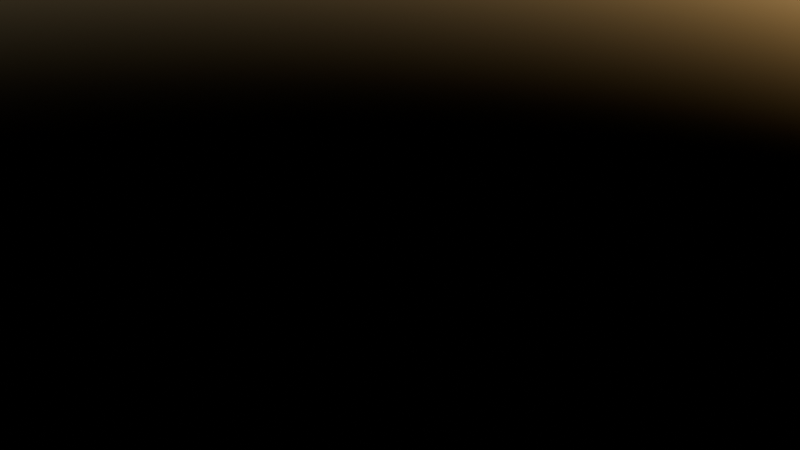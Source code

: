 # Source: gen_auto.blend  (saved by Blender 5.3.31; exported with 4.5.12 LTS)
import bpy
from mathutils import Matrix  # noqa: F401  (used for matrix-valued properties, if any)

bpy.ops.wm.read_factory_settings(use_empty=True)
scene = bpy.context.scene
scene.name = 'Scene'

# ---- collections
col_test_coll_b = bpy.data.collections.new('Test Coll B'); scene.collection.children.link(col_test_coll_b)
col_test_coll_c = bpy.data.collections.new('Test Coll C'); scene.collection.children.link(col_test_coll_c)

# ---- materials (node trees are filled in below, after node groups)
mat_mat_node_dims = bpy.data.materials.new('MAT NODE DIMS')

# ---- node groups
ng_shader_node_dims = bpy.data.node_groups.new('SHADER NODE DIMS', 'ShaderNodeTree')
_s = ng_shader_node_dims.interface.new_socket(name='Shader', in_out='OUTPUT', socket_type='NodeSocketShader')
_s = ng_shader_node_dims.interface.new_socket(name='Shader', in_out='INPUT', socket_type='NodeSocketShader')
_s = ng_shader_node_dims.interface.new_socket(name='Shader', in_out='INPUT', socket_type='NodeSocketShader')
_N = ng_shader_node_dims.nodes; _L = ng_shader_node_dims.links
n0 = _N.new('FunctionNodeBooleanMath'); n0.name = 'Boolean Math'; n0.location = (0, 0)
n0.inputs[0].default_value = False
n0.inputs[1].default_value = False
n1 = _N.new('FunctionNodeFindInString'); n1.name = 'Find in String'; n1.location = (0, 0)
n1.inputs[0].default_value = ''
n1.inputs[1].default_value = ''
n2 = _N.new('FunctionNodeFormatString'); n2.name = 'Format String'; n2.location = (0, 0)
n2.inputs[0].default_value = ''
n3 = _N.new('NodeUndefined'); n3.name = 'Get Vector Component'; n3.location = (0, 0)
n3.inputs[0].default_value = (0.0, 0.0, 0.0)
n3.inputs[1].default_value = 0
n4 = _N.new('FunctionNodeInputBool'); n4.name = 'Boolean'; n4.location = (0, 0)
n4.outputs[0].default_value = False
n5 = _N.new('FunctionNodeInputInt'); n5.name = 'Integer'; n5.location = (0, 0)
n5.integer = 0
n5.outputs[0].default_value = 0
n6 = _N.new('NodeUndefined'); n6.name = 'Menu'; n6.location = (0, 0)
n7 = _N.new('FunctionNodeInputSpecialCharacters'); n7.name = 'Special Characters'; n7.location = (0, 0)
n8 = _N.new('FunctionNodeInputString'); n8.name = 'String'; n8.location = (0, 0)
n8.outputs[0].default_value = ''
n9 = _N.new('FunctionNodeInputVector'); n9.name = 'Vector'; n9.location = (0, 0)
n9.outputs[0].default_value = (0.0, 0.0, 0.0)
n10 = _N.new('FunctionNodeIntegerMath'); n10.name = 'Integer Math'; n10.location = (0, 0)
n10.inputs[0].default_value = 0
n10.inputs[1].default_value = 0
n10.inputs[2].default_value = 0
n11 = _N.new('FunctionNodeMatchString'); n11.name = 'Match String'; n11.location = (0, 0)
n11.inputs[0].default_value = ''
n11.inputs[1].default_value = ''
n12 = _N.new('FunctionNodeReplaceString'); n12.name = 'Replace String'; n12.location = (0, 0)
n12.inputs[0].default_value = ''
n12.inputs[1].default_value = ''
n12.inputs[2].default_value = ''
n13 = _N.new('NodeUndefined'); n13.name = 'Reverse String'; n13.location = (0, 0)
n13.inputs[0].default_value = ''
n14 = _N.new('NodeUndefined'); n14.name = 'Set String Case'; n14.location = (0, 0)
n14.inputs[0].default_value = ''
n15 = _N.new('FunctionNodeSliceString'); n15.name = 'Slice String'; n15.location = (0, 0)
n15.inputs[0].default_value = ''
n15.inputs[1].default_value = 0
n15.inputs[2].default_value = 10
n16 = _N.new('FunctionNodeStringLength'); n16.name = 'String Length'; n16.location = (0, 0)
n16.inputs[0].default_value = ''
n17 = _N.new('NodeUndefined'); n17.name = 'String to Value'; n17.location = (0, 0)
n17.inputs[0].default_value = ''
n17.inputs[1].default_value = 10
n18 = _N.new('NodeUndefined'); n18.name = 'Trim String'; n18.location = (0, 0)
n18.inputs[0].default_value = ''
n18.inputs[1].default_value = ''
n18.inputs[2].default_value = True
n18.inputs[3].default_value = True
n18.inputs[4].default_value = True
n19 = _N.new('FunctionNodeValueToString'); n19.name = 'Value to String'; n19.location = (0, 0)
n19.inputs[0].default_value = 0.0
n19.inputs[1].default_value = 0
n20 = _N.new('GeometryNodeIndexSwitch'); n20.name = 'Index Switch'; n20.location = (0, 0)
n20.index_switch_items.clear()
_it = n20.index_switch_items.new()
_it = n20.index_switch_items.new()
n20.data_type = 'RGBA'
n20.inputs[0].default_value = 0
n20.inputs[1].default_value = (0.8, 0.8, 0.8, 1.0)
n20.inputs[2].default_value = (0.8, 0.8, 0.8, 1.0)
n21 = _N.new('GeometryNodeInputSceneTime'); n21.name = 'Scene Time'; n21.location = (0, 0)
n22 = _N.new('GeometryNodeMenuSwitch'); n22.name = 'Menu Switch'; n22.location = (0, 0)
n22.enum_items.clear()
_it = n22.enum_items.new('A')
_it = n22.enum_items.new('B')
n22.enum_definition.enum_definition.enum_definition.enum_definition.data_type = 'RGBA'
n22.enum_definition.enum_definition.enum_definition.data_type = 'RGBA'
n22.enum_definition.enum_definition.data_type = 'RGBA'
n22.enum_definition.data_type = 'RGBA'
n22.data_type = 'RGBA'
n22.inputs[1].default_value = (0.8, 0.8, 0.8, 1.0)
n22.inputs[2].default_value = (0.8, 0.8, 0.8, 1.0)
n23 = _N.new('GeometryNodeRepeatInput'); n23.name = 'Repeat Input'; n23.location = (0, 0)
n23.inputs[0].default_value = 1
n24 = _N.new('GeometryNodeRepeatOutput'); n24.name = 'Repeat Output'; n24.location = (0, 0)
n25 = _N.new('GeometryNodeSwitch'); n25.name = 'Switch'; n25.location = (0, 0)
n25.input_type = 'RGBA'
n25.inputs[0].default_value = False
n25.inputs[1].default_value = (0.8, 0.8, 0.8, 1.0)
n25.inputs[2].default_value = (0.8, 0.8, 0.8, 1.0)
n26 = _N.new('GeometryNodeWarning'); n26.name = 'Warning'; n26.location = (0, 0)
n26.inputs[0].default_value = True
n26.inputs[1].default_value = ''
n27 = _N.new('NodeUndefined'); n27.name = 'Closure Input'; n27.location = (0, 0)
n28 = _N.new('NodeUndefined'); n28.name = 'Closure Output'; n28.location = (0, 0)
n29 = _N.new('NodeUndefined'); n29.name = 'Combine Bundle'; n29.location = (0, 0)
n30 = _N.new('NodeUndefined'); n30.name = 'Comment'; n30.location = (0, 0)
n31 = _N.new('NodeUndefined'); n31.name = 'Enable Output'; n31.location = (0, 0)
n31.inputs[0].default_value = False
n31.inputs[1].default_value = 0.0
n32 = _N.new('NodeUndefined'); n32.name = 'Evaluate Closure'; n32.location = (0, 0)
n33 = _N.new('NodeFrame'); n33.name = 'Frame'; n33.location = (0, 0)
n33.width = 160
n34 = _N.new('NodeGroupInput'); n34.name = 'Group Input'; n34.location = (0, 0)
n35 = _N.new('NodeGroupOutput'); n35.name = 'Group Output'; n35.location = (0, 0)
n36 = _N.new('NodeUndefined'); n36.name = 'Implicit Conversion'; n36.location = (0, 0)
n36.inputs[0].default_value = (0.0, 0.0, 0.0, 1.0)
n37 = _N.new('NodeUndefined'); n37.name = 'Join Bundle'; n37.location = (0, 0)
n38 = _N.new('NodeReroute'); n38.name = 'Reroute'; n38.location = (0, 0)
n38.width = 20
n39 = _N.new('NodeUndefined'); n39.name = 'Separate Bundle'; n39.location = (0, 0)
n40 = _N.new('ShaderNodeAddShader'); n40.name = 'Add Shader'; n40.location = (0, 0)
n41 = _N.new('ShaderNodeAmbientOcclusion'); n41.name = 'Ambient Occlusion'; n41.location = (0, 0)
n42 = _N.new('ShaderNodeAttribute'); n42.name = 'Attribute'; n42.location = (0, 0)
n43 = _N.new('ShaderNodeBackground'); n43.name = 'Background'; n43.location = (0, 0)
n44 = _N.new('ShaderNodeBevel'); n44.name = 'Bevel'; n44.location = (0, 0)
n45 = _N.new('ShaderNodeBlackbody'); n45.name = 'Blackbody'; n45.location = (0, 0)
n45.width = 160
n45.inputs[0].default_value = 6500.0
n46 = _N.new('ShaderNodeBrightContrast'); n46.name = 'Brightness/Contrast'; n46.location = (0, 0)
n47 = _N.new('ShaderNodeBsdfAnisotropic'); n47.name = 'Glossy BSDF'; n47.location = (0, 0)
n47.width = 160
n48 = _N.new('ShaderNodeBsdfDiffuse'); n48.name = 'Diffuse BSDF'; n48.location = (0, 0)
n48.width = 160
n49 = _N.new('ShaderNodeBsdfGlass'); n49.name = 'Glass BSDF'; n49.location = (0, 0)
n49.width = 160
n50 = _N.new('ShaderNodeBsdfHair'); n50.name = 'Hair BSDF'; n50.location = (0, 0)
n50.width = 160
n51 = _N.new('ShaderNodeBsdfHairPrincipled'); n51.name = 'Principled Hair BSDF'; n51.location = (0, 0)
n52 = _N.new('ShaderNodeBsdfMetallic'); n52.name = 'Metallic BSDF'; n52.location = (0, 0)
n53 = _N.new('ShaderNodeBsdfPrincipled'); n53.name = 'Principled BSDF'; n53.location = (0, 0)
n53.inputs[10].default_value = 0.005
n54 = _N.new('ShaderNodeBsdfRayPortal'); n54.name = 'Ray Portal BSDF'; n54.location = (0, 0)
n55 = _N.new('ShaderNodeBsdfRefraction'); n55.name = 'Refraction BSDF'; n55.location = (0, 0)
n55.width = 160
n56 = _N.new('ShaderNodeBsdfSheen'); n56.name = 'Sheen BSDF'; n56.location = (0, 0)
n57 = _N.new('ShaderNodeBsdfToon'); n57.name = 'Toon BSDF'; n57.location = (0, 0)
n57.width = 160
n58 = _N.new('ShaderNodeBsdfTranslucent'); n58.name = 'Translucent BSDF'; n58.location = (0, 0)
n59 = _N.new('ShaderNodeBsdfTransparent'); n59.name = 'Transparent BSDF'; n59.location = (0, 0)
n60 = _N.new('ShaderNodeBump'); n60.name = 'Bump'; n60.location = (0, 0)
n61 = _N.new('ShaderNodeCameraData'); n61.name = 'Camera Data'; n61.location = (0, 0)
n62 = _N.new('ShaderNodeClamp'); n62.name = 'Clamp'; n62.location = (0, 0)
n63 = _N.new('ShaderNodeCombineColor'); n63.name = 'Combine Color'; n63.location = (0, 0)
n64 = _N.new('ShaderNodeCombineXYZ'); n64.name = 'Combine XYZ'; n64.location = (0, 0)
n65 = _N.new('ShaderNodeDisplacement'); n65.name = 'Displacement'; n65.location = (0, 0)
n66 = _N.new('ShaderNodeEeveeSpecular'); n66.name = 'Specular BSDF'; n66.location = (0, 0)
n67 = _N.new('ShaderNodeEmission'); n67.name = 'Emission'; n67.location = (0, 0)
n68 = _N.new('ShaderNodeFloatCurve'); n68.name = 'Float Curve'; n68.location = (0, 0)
n68.mapping.update()
n69 = _N.new('ShaderNodeFresnel'); n69.name = 'Fresnel'; n69.location = (0, 0)
n70 = _N.new('ShaderNodeGamma'); n70.name = 'Gamma'; n70.location = (0, 0)
n71 = _N.new('ShaderNodeGroup'); n71.name = 'Group'; n71.location = (0, 0)
n71.node_tree = None
n72 = _N.new('ShaderNodeHairInfo'); n72.name = 'Curves Info'; n72.location = (0, 0)
n73 = _N.new('ShaderNodeHoldout'); n73.name = 'Holdout'; n73.location = (0, 0)
n74 = _N.new('ShaderNodeHueSaturation'); n74.name = 'Hue/Saturation/Value'; n74.location = (0, 0)
n74.width = 160
n75 = _N.new('ShaderNodeInvert'); n75.name = 'Invert Color'; n75.location = (0, 0)
n76 = _N.new('ShaderNodeLayerWeight'); n76.name = 'Layer Weight'; n76.location = (0, 0)
n77 = _N.new('NodeUndefined'); n77.name = 'Light Accumulation'; n77.location = (0, 0)
n77.inputs[0].default_value = 0
n77.inputs[1].default_value = (0.0, 0.0, 0.0, 1.0)
n77.inputs[2].default_value = (1.0, 1.0, 1.0, 1.0)
n77.inputs[3].default_value = (0.0, 0.0, 0.0, 1.0)
n77.inputs[4].default_value = (1.0, 1.0, 1.0, 1.0)
n77.inputs[5].default_value = (0.0, 0.0, 0.0, 1.0)
n77.inputs[6].default_value = (1.0, 1.0, 1.0, 1.0)
n77.inputs[7].default_value = 0.0
n78 = _N.new('NodeUndefined'); n78.name = 'Light Evaluation'; n78.location = (0, 0)
n78.inputs[0].default_value = 0
n78.inputs[1].default_value = (0.0, 0.0, 0.0)
n78.inputs[2].default_value = (0.0, 0.0, 0.0)
n78.inputs[3].default_value = 0.5
n79 = _N.new('ShaderNodeLightFalloff'); n79.name = 'Light Falloff'; n79.location = (0, 0)
n79.width = 160
n80 = _N.new('NodeUndefined'); n80.name = 'Light Info'; n80.location = (0, 0)
n80.inputs[0].default_value = 0
n81 = _N.new('NodeUndefined'); n81.name = 'Light Iter Internal Input'; n81.location = (0, 0)
n82 = _N.new('NodeUndefined'); n82.name = 'Light Iter Internal Output'; n82.location = (0, 0)
n83 = _N.new('ShaderNodeLightPath'); n83.name = 'Light Path'; n83.location = (0, 0)
n84 = _N.new('ShaderNodeMapRange'); n84.name = 'Map Range'; n84.location = (0, 0)
n85 = _N.new('ShaderNodeMapping'); n85.name = 'Mapping'; n85.location = (0, 0)
n86 = _N.new('ShaderNodeMath'); n86.name = 'Math'; n86.location = (0, 0)
n87 = _N.new('ShaderNodeMix'); n87.name = 'Mix'; n87.location = (0, 0)
n87.inputs[0].default_value = 1.0
n88 = _N.new('ShaderNodeMixRGB'); n88.name = 'Mix (Legacy)'; n88.location = (0, 0)
n89 = _N.new('ShaderNodeMixShader'); n89.name = 'Mix Shader'; n89.location = (0, 0)
n90 = _N.new('ShaderNodeNewGeometry'); n90.name = 'Geometry'; n90.location = (0, 0)
n91 = _N.new('ShaderNodeNormal'); n91.name = 'Normal'; n91.location = (0, 0)
n92 = _N.new('ShaderNodeNormalMap'); n92.name = 'Normal Map'; n92.location = (0, 0)
n92.width = 160
n93 = _N.new('ShaderNodeObjectInfo'); n93.name = 'Object Info'; n93.location = (0, 0)
n94 = _N.new('ShaderNodeOutputAOV'); n94.name = 'AOV Output'; n94.location = (0, 0)
n95 = _N.new('ShaderNodeOutputLight'); n95.name = 'Light Output'; n95.location = (0, 0)
n96 = _N.new('ShaderNodeOutputLineStyle'); n96.name = 'Line Style Output'; n96.location = (0, 0)
n97 = _N.new('ShaderNodeOutputMaterial'); n97.name = 'Material Output'; n97.location = (0, 0)
n98 = _N.new('ShaderNodeOutputWorld'); n98.name = 'World Output'; n98.location = (0, 0)
n99 = _N.new('ShaderNodeParticleInfo'); n99.name = 'Particle Info'; n99.location = (0, 0)
n100 = _N.new('ShaderNodePointInfo'); n100.name = 'Point Info'; n100.location = (0, 0)
n101 = _N.new('ShaderNodeRGB'); n101.name = 'Color'; n101.location = (0, 0)
n101.outputs[0].default_value = (0.5, 0.5, 0.5, 1.0)
n102 = _N.new('ShaderNodeRGBCurve'); n102.name = 'RGB Curves'; n102.location = (0, 0)
n102.mapping.update()
n103 = _N.new('ShaderNodeRGBToBW'); n103.name = 'RGB to BW'; n103.location = (0, 0)
n104 = _N.new('NodeUndefined'); n104.name = 'Radial Tiling'; n104.location = (0, 0)
n104.inputs[0].default_value = (0.0, 0.0)
n104.inputs[1].default_value = 5.0
n104.inputs[2].default_value = 0.0
n105 = _N.new('NodeUndefined'); n105.name = 'Raycast'; n105.location = (0, 0)
n105.inputs[0].default_value = (0.0, 0.0, 0.0)
n105.inputs[1].default_value = (0.0, 0.0, 0.0)
n105.inputs[2].default_value = 1.0
n106 = _N.new('ShaderNodeScript'); n106.name = 'Script'; n106.location = (0, 0)
n107 = _N.new('ShaderNodeSeparateColor'); n107.name = 'Separate Color'; n107.location = (0, 0)
n108 = _N.new('ShaderNodeSeparateXYZ'); n108.name = 'Separate XYZ'; n108.location = (0, 0)
n109 = _N.new('ShaderNodeShaderToRGB'); n109.name = 'Shader to RGB'; n109.location = (0, 0)
n110 = _N.new('NodeUndefined'); n110.name = 'Shadow Raycast'; n110.location = (0, 0)
n110.inputs[0].default_value = 0
n110.inputs[1].default_value = (0.0, 0.0, 0.0)
n110.inputs[2].default_value = 1.0
n111 = _N.new('ShaderNodeSqueeze'); n111.name = 'Squeeze Value (Legacy)'; n111.location = (0, 0)
n112 = _N.new('ShaderNodeSubsurfaceScattering'); n112.name = 'Subsurface Scattering'; n112.location = (0, 0)
n112.width = 160
n112.inputs[1].default_value = 0.005
n113 = _N.new('ShaderNodeTangent'); n113.name = 'Tangent'; n113.location = (0, 0)
n113.width = 160
n114 = _N.new('ShaderNodeTexBrick'); n114.name = 'Brick Texture'; n114.location = (0, 0)
n114.width = 180
n115 = _N.new('ShaderNodeTexChecker'); n115.name = 'Checker Texture'; n115.location = (0, 0)
n116 = _N.new('ShaderNodeTexCoord'); n116.name = 'Texture Coordinate'; n116.location = (0, 0)
n117 = _N.new('ShaderNodeTexEnvironment'); n117.name = 'Environment Texture'; n117.location = (0, 0)
n118 = _N.new('ShaderNodeTexGabor'); n118.name = 'Gabor Texture'; n118.location = (0, 0)
n119 = _N.new('ShaderNodeTexGradient'); n119.name = 'Gradient Texture'; n119.location = (0, 0)
n120 = _N.new('ShaderNodeTexIES'); n120.name = 'IES Texture'; n120.location = (0, 0)
n121 = _N.new('ShaderNodeTexImage'); n121.name = 'Image Texture'; n121.location = (0, 0)
n122 = _N.new('ShaderNodeTexMagic'); n122.name = 'Magic Texture'; n122.location = (0, 0)
n123 = _N.new('ShaderNodeTexNoise'); n123.name = 'Noise Texture'; n123.location = (0, 0)
n123.width = 160
n124 = _N.new('ShaderNodeTexSky'); n124.name = 'Sky Texture'; n124.location = (0, 0)
n124.width = 160
n124.altitude = 100.0
n125 = _N.new('ShaderNodeTexVoronoi'); n125.name = 'Voronoi Texture'; n125.location = (0, 0)
n125.width = 160
n126 = _N.new('ShaderNodeTexWave'); n126.name = 'Wave Texture'; n126.location = (0, 0)
n126.width = 160
n127 = _N.new('ShaderNodeTexWhiteNoise'); n127.name = 'White Noise Texture'; n127.location = (0, 0)
n128 = _N.new('ShaderNodeUVAlongStroke'); n128.name = 'UV Along Stroke'; n128.location = (0, 0)
n129 = _N.new('ShaderNodeUVMap'); n129.name = 'UV Map'; n129.location = (0, 0)
n129.width = 160
n130 = _N.new('ShaderNodeValToRGB'); n130.name = 'Color Ramp'; n130.location = (0, 0)
while len(n130.color_ramp.elements) > 1: n130.color_ramp.elements.remove(n130.color_ramp.elements[-1])
n130.color_ramp.elements[0].position = 0.0; n130.color_ramp.elements[0].color = (0.0, 0.0, 0.0, 1.0)
_e = n130.color_ramp.elements.new(1.0); _e.color = (1.0, 1.0, 1.0, 1.0)
n131 = _N.new('ShaderNodeValue'); n131.name = 'Value'; n131.location = (0, 0)
n131.outputs[0].default_value = 0.0
n132 = _N.new('ShaderNodeVectorCurve'); n132.name = 'Vector Curves'; n132.location = (0, 0)
n132.mapping.update()
n133 = _N.new('ShaderNodeVectorDisplacement'); n133.name = 'Vector Displacement'; n133.location = (0, 0)
n134 = _N.new('ShaderNodeVectorMath'); n134.name = 'Vector Math'; n134.location = (0, 0)
n135 = _N.new('ShaderNodeVectorRotate'); n135.name = 'Vector Rotate'; n135.location = (0, 0)
n136 = _N.new('ShaderNodeVectorTransform'); n136.name = 'Vector Transform'; n136.location = (0, 0)
n137 = _N.new('ShaderNodeVertexColor'); n137.name = 'Color Attribute'; n137.location = (0, 0)
n138 = _N.new('ShaderNodeVolumeAbsorption'); n138.name = 'Volume Absorption'; n138.location = (0, 0)
n139 = _N.new('ShaderNodeVolumeCoefficients'); n139.name = 'Volume Coefficients'; n139.location = (0, 0)
n140 = _N.new('ShaderNodeVolumeInfo'); n140.name = 'Volume Info'; n140.location = (0, 0)
n141 = _N.new('ShaderNodeVolumePrincipled'); n141.name = 'Principled Volume'; n141.location = (0, 0)
n142 = _N.new('ShaderNodeVolumeScatter'); n142.name = 'Volume Scatter'; n142.location = (0, 0)
n142.width = 160
n143 = _N.new('ShaderNodeWavelength'); n143.name = 'Wavelength'; n143.location = (0, 0)
n143.width = 160
n144 = _N.new('ShaderNodeWireframe'); n144.name = 'Wireframe'; n144.location = (0, 0)
n35.is_active_output = True
ng_test_53 = bpy.data.node_groups.new('Test 53', 'GeometryNodeTree')
_s = ng_test_53.interface.new_socket(name='Mesh', in_out='OUTPUT', socket_type='NodeSocketGeometry')
_s = ng_test_53.interface.new_socket(name='Mesh', in_out='INPUT', socket_type='NodeSocketGeometry')
_s = ng_test_53.interface.new_socket(name='a', in_out='INPUT', socket_type='NodeSocketVector')
_s = ng_test_53.interface.new_socket(name='b', in_out='INPUT', socket_type='NodeSocketFloat')
_s.default_value = 4.14
_s = ng_test_53.interface.new_socket(name='Menu', in_out='INPUT', socket_type='NodeSocketMenu')
ng_test_53.description = 'GEONODES'
ng_test_53.is_modifier = True
_N = ng_test_53.nodes; _L = ng_test_53.links
n0 = _N.new('NodeGroupInput'); n0.name = 'Group Input'; n0.location = (-189, -92)
ng_dev = bpy.data.node_groups.new('Dev', 'GeometryNodeTree')
_s = ng_dev.interface.new_socket(name='Geometry', in_out='OUTPUT', socket_type='NodeSocketGeometry')
ng_dev.description = 'GEONODES'
ng_dev.is_modifier = True
_N = ng_dev.nodes; _L = ng_dev.links
n0 = _N.new('NodeUndefined'); n0.name = 'Combine List'; n0.location = (-140, -529)
n1 = _N.new('NodeUndefined'); n1.name = 'Combine List.001'; n1.location = (-140, -374)
n2 = _N.new('FunctionNodeInputInt'); n2.name = 'Integer'; n2.location = (-340, -374)
n2.integer = 1
n2.outputs[0].default_value = 0
n3 = _N.new('NodeUndefined'); n3.name = 'Combine List.002'; n3.location = (-140, -110)
n4 = _N.new('FunctionNodeInputInt'); n4.name = 'Integer.001'; n4.location = (-340, -110)
n4.integer = 1
n4.outputs[0].default_value = 0
n5 = _N.new('FunctionNodeInputInt'); n5.name = 'Integer.002'; n5.location = (-340, -198)
n5.integer = 2
n5.outputs[0].default_value = 0
n6 = _N.new('FunctionNodeInputInt'); n6.name = 'Integer.003'; n6.location = (-340, -286)
n6.integer = 3
n6.outputs[0].default_value = 0
n7 = _N.new('NodeGroupOutput'); n7.name = 'Group Output'; n7.location = (-140, 0)
n8 = _N.new('NodeUndefined'); n8.name = 'Rasterize Points'; n8.location = (59, -23)
n8.inputs[2].default_value = 0.3
n8.inputs[5].default_value = (0.0, 0.0, 0.0)
_L.new(n2.outputs[0], n1.inputs[0])
_L.new(n4.outputs[0], n3.inputs[0])
_L.new(n5.outputs[0], n3.inputs[1])
_L.new(n6.outputs[0], n3.inputs[2])
_L.new(n4.outputs[0], n8.inputs[6])
n7.is_active_output = True

# ---- material node trees
mat_mat_node_dims.use_nodes = True; mat_mat_node_dims.node_tree.nodes.clear()
_N = mat_mat_node_dims.node_tree.nodes; _L = mat_mat_node_dims.node_tree.links
n0 = _N.new('ShaderNodeBsdfPrincipled'); n0.name = 'Principled BSDF'; n0.location = (-394, 117)
n1 = _N.new('ShaderNodeOutputMaterial'); n1.name = 'Material Output'; n1.location = (200, 100)
n2 = _N.new('ShaderNodeGroup'); n2.name = 'SHADER NODE DIMS'; n2.location = (-92, -28)
n2.width = 242
n2.node_tree = ng_shader_node_dims
_L.new(n2.outputs[0], n1.inputs[0])
n1.is_active_output = True

# ---- world
world_world = bpy.data.worlds.new('World'); scene.world = world_world
world_world.use_nodes = True; world_world.node_tree.nodes.clear()
_N = world_world.node_tree.nodes; _L = world_world.node_tree.links
n0 = _N.new('ShaderNodeOutputWorld'); n0.name = 'World Output'; n0.location = (300, 300)
n1 = _N.new('ShaderNodeBackground'); n1.name = 'Background'; n1.location = (10, 300)
n1.inputs[1].default_value = 0.2
n2 = _N.new('ShaderNodeTexSky'); n2.name = 'Sky Texture'; n2.location = (-190, 260)
_L.new(n1.outputs[0], n0.inputs[0])
_L.new(n2.outputs[0], n1.inputs[0])
n0.is_active_output = True
world_world.color = (0.05088, 0.05088, 0.05088)
world_world.sun_shadow_jitter_overblur = 0.0

# ---- meshes
me_plane_002 = bpy.data.meshes.new('Plane.002')
me_plane_002.from_pydata([(-1.0, -1.0, 0.0), (1.0, -1.0, 0.0), (-1.0, 1.0, 0.0), (1.0, 1.0, 0.0)], [], [(0, 1, 3, 2)])
_uv = me_plane_002.uv_layers.new(name='UVMap')
_uv.uv.foreach_set('vector', [0.0, 0.0, 1.0, 0.0, 1.0, 1.0, 0.0, 1.0])
me_plane_002.update()
me_plane_003 = bpy.data.meshes.new('Plane.003')
me_plane_003.from_pydata([(-1.0, -1.0, 0.0), (1.0, -1.0, 0.0), (-1.0, 1.0, 0.0), (1.0, 1.0, 0.0)], [], [(0, 1, 3, 2)])
_uv = me_plane_003.uv_layers.new(name='UVMap')
_uv.uv.foreach_set('vector', [0.0, 0.0, 1.0, 0.0, 1.0, 1.0, 0.0, 1.0])
me_plane_003.materials.append(mat_mat_node_dims)
me_plane_003.update()

# ---- objects
ob_plane = bpy.data.objects.new('Plane', me_plane_002)
ob_plane_001 = bpy.data.objects.new('Plane.001', me_plane_003)

# ---- transforms, parenting, visibility, modifiers, constraints
ob_plane.location = (0.0, 0.0, 0.0)
_m = ob_plane.modifiers.new('GeometryNodes', 'NODES')
_m.node_group = ng_test_53
_gi = [s.identifier for s in ng_test_53.interface.items_tree if s.item_type == 'SOCKET' and s.in_out == 'INPUT']
_m[_gi[3]] = 2  # 'Menu'
ob_plane_001.location = (3.933, 0.0, 0.0)
_m = ob_plane_001.modifiers.new('GeometryNodes', 'NODES')
_m.node_group = ng_dev

# ---- collection membership
scene.collection.objects.link(ob_plane)
scene.collection.objects.link(ob_plane_001)

# ---- scene / render settings (as saved in the file)
scene.frame_start = 1; scene.frame_end = 3000; scene.frame_set(2)
scene.render.engine = 'CYCLES'
scene.render.bake_bias = 0.0
scene.render.bake_samples = 0
scene.cycles.transparent_max_bounces = 512
scene.eevee.fast_gi_thickness_far = 0.0
bpy.context.view_layer.update()

# ---- added for rendering (the .blend has no active camera): camera
cam_auto = bpy.data.cameras.new('AutoCamera')
cam_auto.lens = 50.0
cam_auto.sensor_width = 36.0
cam_auto.clip_end = 1000.0
ob_auto_camera = bpy.data.objects.new('AutoCamera', cam_auto)
scene.collection.objects.link(ob_auto_camera)
ob_auto_camera.location = (5.6059, -4.36707, 2.91138)
ob_auto_camera.rotation_euler = (1.09748, -7.21219e-08, 0.694738)
scene.camera = ob_auto_camera
bpy.context.view_layer.update()
